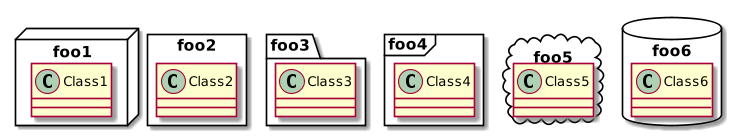

The diagram above was rendered by PlantUML. Its source (embedded in the PNG):
@startuml
scale 750 width
package foo1 <<Node>> {
  class Class1
}
package foo2 <<Rectangle>> {
  class Class2
}
package foo3 <<Folder>> {
  class Class3
}
package foo4 <<Frame>> {
  class Class4
}
package foo5 <<Cloud>> {
  class Class5
}
package foo6 <<Database>> {
  class Class6
}
@enduml